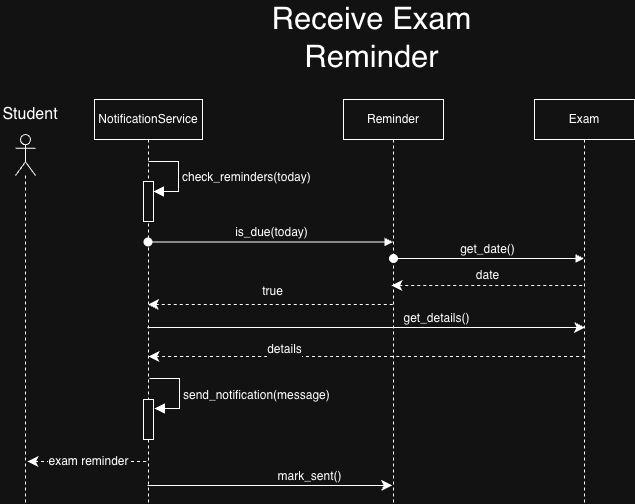

The diagram above was exported from draw.io. Its source (the exported page's mxGraphModel, read from the mxfile embedded in the PNG):
<mxGraphModel dx="1054" dy="1280" grid="0" gridSize="10" guides="1" tooltips="1" connect="1" arrows="1" fold="1" page="0" pageScale="1" pageWidth="850" pageHeight="1100" math="0" shadow="0">
  <root>
    <mxCell id="0" />
    <mxCell id="1" parent="0" />
    <mxCell id="_JMyY6g1bSUYChJ7RDcP-1" parent="1" style="text;html=1;whiteSpace=wrap;strokeColor=none;fillColor=none;align=center;verticalAlign=middle;rounded=0;fontSize=16;" value="&lt;font style=&quot;font-size: 31px;&quot;&gt;Receive Exam Reminder&lt;/font&gt;" vertex="1">
      <mxGeometry height="69" width="339" x="314" y="-288" as="geometry" />
    </mxCell>
    <mxCell id="_JMyY6g1bSUYChJ7RDcP-2" parent="1" style="shape=umlLifeline;perimeter=lifelinePerimeter;whiteSpace=wrap;html=1;container=1;dropTarget=0;collapsible=0;recursiveResize=0;outlineConnect=0;portConstraint=eastwest;newEdgeStyle={&quot;edgeStyle&quot;:&quot;sequenceEdgeStyle&quot;,&quot;libavoidRouting&quot;:0,&quot;curved&quot;:0,&quot;rounded&quot;:0};" value="NotificationService" vertex="1">
      <mxGeometry height="403" width="108" x="206" y="-191" as="geometry" />
    </mxCell>
    <mxCell id="_JMyY6g1bSUYChJ7RDcP-8" parent="_JMyY6g1bSUYChJ7RDcP-2" style="html=1;points=[[0,0,0,0,5],[0,1,0,0,-5],[1,0,0,0,5],[1,1,0,0,-5]];perimeter=orthogonalPerimeter;outlineConnect=0;targetShapes=umlLifeline;portConstraint=eastwest;newEdgeStyle={&quot;edgeStyle&quot;:&quot;sequenceEdgeStyle&quot;,&quot;libavoidRouting&quot;:0,&quot;curved&quot;:0,&quot;rounded&quot;:0};" value="" vertex="1">
      <mxGeometry height="40" width="10" x="49" y="82" as="geometry" />
    </mxCell>
    <mxCell id="_JMyY6g1bSUYChJ7RDcP-9" edge="1" parent="_JMyY6g1bSUYChJ7RDcP-2" style="html=1;align=left;spacingLeft=2;endArrow=block;edgeStyle=sequenceEdgeStyle;libavoidRouting=0;curved=0;rounded=0;fontSize=12;startSize=8;endSize=8;" target="_JMyY6g1bSUYChJ7RDcP-8" value="check_reminders(today)">
      <mxGeometry relative="1" x="0.0767" as="geometry">
        <mxPoint as="offset" />
        <Array as="points">
          <mxPoint x="84" y="62" />
          <mxPoint x="84" y="92" />
        </Array>
        <mxPoint x="54" y="62" as="sourcePoint" />
      </mxGeometry>
    </mxCell>
    <mxCell id="_JMyY6g1bSUYChJ7RDcP-17" parent="_JMyY6g1bSUYChJ7RDcP-2" style="html=1;points=[[0,0,0,0,5],[0,1,0,0,-5],[1,0,0,0,5],[1,1,0,0,-5]];perimeter=orthogonalPerimeter;outlineConnect=0;targetShapes=umlLifeline;portConstraint=eastwest;newEdgeStyle={&quot;edgeStyle&quot;:&quot;sequenceEdgeStyle&quot;,&quot;libavoidRouting&quot;:0,&quot;curved&quot;:0,&quot;rounded&quot;:0};" value="" vertex="1">
      <mxGeometry height="40" width="10" x="49" y="300" as="geometry" />
    </mxCell>
    <mxCell id="_JMyY6g1bSUYChJ7RDcP-3" parent="1" style="shape=umlLifeline;perimeter=lifelinePerimeter;whiteSpace=wrap;html=1;container=1;dropTarget=0;collapsible=0;recursiveResize=0;outlineConnect=0;portConstraint=eastwest;newEdgeStyle={&quot;edgeStyle&quot;:&quot;sequenceEdgeStyle&quot;,&quot;libavoidRouting&quot;:0,&quot;curved&quot;:0,&quot;rounded&quot;:0};" value="Reminder" vertex="1">
      <mxGeometry height="403" width="100" x="455" y="-191" as="geometry" />
    </mxCell>
    <mxCell id="_JMyY6g1bSUYChJ7RDcP-4" parent="1" style="shape=umlLifeline;perimeter=lifelinePerimeter;whiteSpace=wrap;html=1;container=1;dropTarget=0;collapsible=0;recursiveResize=0;outlineConnect=0;portConstraint=eastwest;newEdgeStyle={&quot;edgeStyle&quot;:&quot;sequenceEdgeStyle&quot;,&quot;libavoidRouting&quot;:0,&quot;curved&quot;:0,&quot;rounded&quot;:0};" value="Exam" vertex="1">
      <mxGeometry height="403" width="100" x="646" y="-191" as="geometry" />
    </mxCell>
    <mxCell id="_JMyY6g1bSUYChJ7RDcP-5" parent="1" style="shape=umlLifeline;perimeter=lifelinePerimeter;whiteSpace=wrap;html=1;container=1;dropTarget=0;collapsible=0;recursiveResize=0;outlineConnect=0;portConstraint=eastwest;newEdgeStyle={&quot;edgeStyle&quot;:&quot;sequenceEdgeStyle&quot;,&quot;libavoidRouting&quot;:0,&quot;curved&quot;:0,&quot;rounded&quot;:0};participant=umlActor;size=41;" value="" vertex="1">
      <mxGeometry height="368" width="20" x="127" y="-156" as="geometry" />
    </mxCell>
    <mxCell id="_JMyY6g1bSUYChJ7RDcP-6" parent="1" style="text;html=1;whiteSpace=wrap;strokeColor=none;fillColor=none;align=center;verticalAlign=middle;rounded=0;fontSize=16;" value="Student" vertex="1">
      <mxGeometry height="30" width="60" x="112" y="-191" as="geometry" />
    </mxCell>
    <mxCell id="_JMyY6g1bSUYChJ7RDcP-10" edge="1" parent="1" source="_JMyY6g1bSUYChJ7RDcP-2" style="html=1;verticalAlign=bottom;startArrow=oval;startFill=1;endArrow=block;startSize=8;edgeStyle=sequenceEdgeStyle;libavoidRouting=0;curved=0;rounded=0;fontSize=12;" target="_JMyY6g1bSUYChJ7RDcP-3" value="is_due(today)">
      <mxGeometry relative="1" width="60" x="0.0041" as="geometry">
        <mxPoint as="offset" />
        <Array as="points">
          <mxPoint x="395.24" y="-48.55" />
        </Array>
        <mxPoint x="314.5" y="-139" as="sourcePoint" />
        <mxPoint x="374.5" y="-139" as="targetPoint" />
      </mxGeometry>
    </mxCell>
    <mxCell id="_JMyY6g1bSUYChJ7RDcP-11" edge="1" parent="1" style="html=1;verticalAlign=bottom;startArrow=oval;startFill=1;endArrow=block;startSize=8;edgeStyle=sequenceEdgeStyle;libavoidRouting=0;curved=0;rounded=0;fontSize=12;" target="_JMyY6g1bSUYChJ7RDcP-4" value="get_date()">
      <mxGeometry relative="1" width="60" x="-0.0101" as="geometry">
        <mxPoint as="offset" />
        <Array as="points">
          <mxPoint x="627.5" y="-32" />
        </Array>
        <mxPoint x="505" y="-32" as="sourcePoint" />
        <mxPoint x="750" y="-32" as="targetPoint" />
      </mxGeometry>
    </mxCell>
    <mxCell id="_JMyY6g1bSUYChJ7RDcP-12" edge="1" parent="1" style="edgeStyle=none;orthogonalLoop=1;jettySize=auto;html=1;rounded=0;fontSize=12;startSize=8;endSize=8;curved=1;endArrow=none;endFill=0;startArrow=classic;startFill=1;dashed=1;" target="_JMyY6g1bSUYChJ7RDcP-4" value="date">
      <mxGeometry relative="1" width="120" x="-0.0026" y="10" as="geometry">
        <mxPoint as="offset" />
        <Array as="points" />
        <mxPoint x="503" y="-5" as="sourcePoint" />
        <mxPoint x="623" y="-5" as="targetPoint" />
      </mxGeometry>
    </mxCell>
    <mxCell id="_JMyY6g1bSUYChJ7RDcP-13" edge="1" parent="1" source="_JMyY6g1bSUYChJ7RDcP-2" style="edgeStyle=none;orthogonalLoop=1;jettySize=auto;html=1;rounded=0;fontSize=12;startSize=8;endSize=8;curved=1;endArrow=none;endFill=0;startArrow=classic;startFill=1;dashed=1;" value="true">
      <mxGeometry relative="1" width="120" x="-0.0016" y="13" as="geometry">
        <mxPoint as="offset" />
        <Array as="points" />
        <mxPoint x="314" y="14" as="sourcePoint" />
        <mxPoint x="507" y="14" as="targetPoint" />
      </mxGeometry>
    </mxCell>
    <mxCell id="_JMyY6g1bSUYChJ7RDcP-14" edge="1" parent="1" style="edgeStyle=none;orthogonalLoop=1;jettySize=auto;html=1;rounded=0;fontSize=12;startSize=8;endSize=8;curved=1;endArrow=none;endFill=0;startArrow=classic;startFill=1;dashed=1;" value="exam reminder">
      <mxGeometry relative="1" width="120" x="0.002" as="geometry">
        <mxPoint as="offset" />
        <Array as="points" />
        <mxPoint x="139" y="171" as="sourcePoint" />
        <mxPoint x="259.86" y="171" as="targetPoint" />
      </mxGeometry>
    </mxCell>
    <mxCell id="_JMyY6g1bSUYChJ7RDcP-16" edge="1" parent="1" style="html=1;align=left;spacingLeft=2;endArrow=block;edgeStyle=sequenceEdgeStyle;libavoidRouting=0;curved=0;rounded=0;fontSize=12;startSize=8;endSize=8;" value="send_notification(message)">
      <mxGeometry relative="1" x="0.1024" as="geometry">
        <mxPoint as="offset" />
        <Array as="points">
          <mxPoint x="291" y="88" />
          <mxPoint x="291" y="118" />
        </Array>
        <mxPoint x="261" y="88" as="sourcePoint" />
        <mxPoint x="266" y="118" as="targetPoint" />
      </mxGeometry>
    </mxCell>
    <mxCell id="_JMyY6g1bSUYChJ7RDcP-19" edge="1" parent="1" style="edgeStyle=none;orthogonalLoop=1;jettySize=auto;html=1;rounded=0;fontSize=12;startSize=8;endSize=8;curved=1;endArrow=classic;endFill=1;startArrow=none;startFill=0;" value="get_details()">
      <mxGeometry relative="1" width="120" x="0.3228" y="9" as="geometry">
        <mxPoint as="offset" />
        <Array as="points" />
        <mxPoint x="259" y="37" as="sourcePoint" />
        <mxPoint x="696.5" y="37" as="targetPoint" />
      </mxGeometry>
    </mxCell>
    <mxCell id="_JMyY6g1bSUYChJ7RDcP-20" edge="1" parent="1" style="edgeStyle=none;orthogonalLoop=1;jettySize=auto;html=1;rounded=0;fontSize=12;startSize=8;endSize=8;curved=1;endArrow=none;endFill=0;startArrow=classic;startFill=1;dashed=1;" value="details">
      <mxGeometry relative="1" width="120" x="-0.3792" y="7" as="geometry">
        <mxPoint as="offset" />
        <Array as="points" />
        <mxPoint x="260" y="66" as="sourcePoint" />
        <mxPoint x="698" y="66" as="targetPoint" />
      </mxGeometry>
    </mxCell>
    <mxCell id="_JMyY6g1bSUYChJ7RDcP-21" edge="1" parent="1" style="edgeStyle=none;orthogonalLoop=1;jettySize=auto;html=1;rounded=0;fontSize=12;startSize=8;endSize=8;curved=1;endArrow=classic;endFill=1;startArrow=none;startFill=0;" value="mark_sent()">
      <mxGeometry relative="1" width="120" x="0.3228" y="9" as="geometry">
        <mxPoint as="offset" />
        <Array as="points" />
        <mxPoint x="259" y="195" as="sourcePoint" />
        <mxPoint x="503.67" y="195" as="targetPoint" />
      </mxGeometry>
    </mxCell>
  </root>
</mxGraphModel>